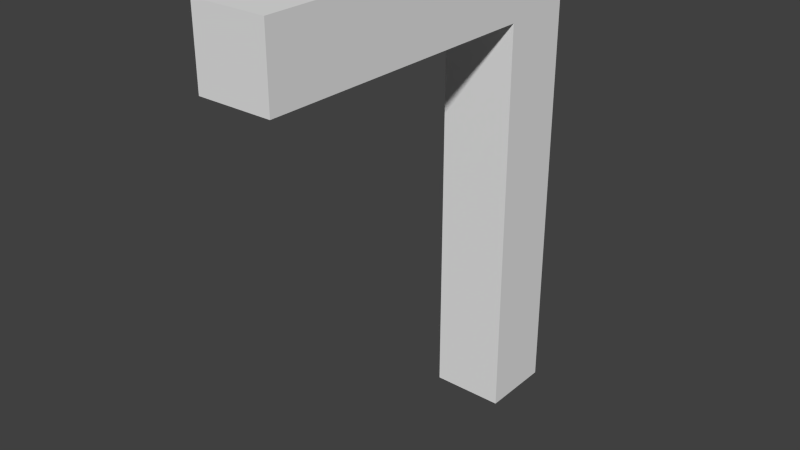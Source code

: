 # Source: elbow.blend  (saved by Blender 2.72.0; exported with 4.5.12 LTS)
import bpy
from mathutils import Matrix  # noqa: F401  (used for matrix-valued properties, if any)

bpy.ops.wm.read_factory_settings(use_empty=True)
scene = bpy.context.scene
scene.name = 'Scene'

# ---- collections
col_collection_1 = bpy.data.collections.new('Collection 1'); scene.collection.children.link(col_collection_1)

# ---- world
world_world = bpy.data.worlds.new('World'); scene.world = world_world
world_world.color = (0.05088, 0.05088, 0.05088)
world_world.use_sun_shadow = False
world_world.sun_shadow_jitter_overblur = 0.0
world_world.cycles.sampling_method = 'MANUAL'
world_world.cycles.sample_map_resolution = 256

# ---- meshes
me_cube_001 = bpy.data.meshes.new('Cube.001')
me_cube_001.from_pydata([(-1.0, -1.0, 0.0), (-1.0, 1.0, 0.0), (1.0, 1.0, 0.0), (1.0, -1.0, 0.0), (-1.0, -1.0, 2.0), (-1.0, 1.0, 2.0), (1.0, 1.0, 2.0), (1.0, -1.0, 2.0), (-1.0, -1.0, 11.0), (-1.0, 1.0, 11.0), (1.0, 1.0, 11.0), (1.0, -1.0, 11.0), (-1.0, -1.0, 13.0), (-1.0, 1.0, 13.0), (1.0, 1.0, 13.0), (1.0, -1.0, 13.0), (-1.0, -9.0, 11.0), (1.0, -9.0, 11.0), (-1.0, -9.0, 13.0), (1.0, -9.0, 13.0)], [], [(4, 5, 1, 0), (5, 6, 2, 1), (6, 7, 3, 2), (7, 4, 0, 3), (0, 1, 2, 3), (4, 7, 11, 8), (11, 15, 19, 17), (7, 6, 10, 11), (6, 5, 9, 10), (5, 4, 8, 9), (15, 14, 13, 12), (11, 10, 14, 15), (10, 9, 13, 14), (9, 8, 12, 13), (16, 17, 19, 18), (12, 8, 16, 18), (15, 12, 18, 19), (8, 11, 17, 16)])
_uv = me_cube_001.uv_layers.new(name='UVMap')
_uv.uv.foreach_set('vector', [0.09091, 0.08333, 1.084e-08, 0.08333, 0.0, 9.934e-09, 0.09091, 0.0, 1.0, 0.08333, 0.9091, 0.08333, 0.9091, 9.934e-09, 1.0, 0.0, 0.9091, 0.08333, 0.8182, 0.08333, 0.8182, 0.0, 0.9091, 0.0, 3.251e-08, 0.9167, 0.09091, 0.9167, 0.09091, 1.0, 4.335e-08, 1.0, 0.3636, 0.5417, 0.3636, 0.625, 0.2727, 0.625, 0.2727, 0.5417, 0.09091, 0.9167, 3.251e-08, 0.9167, 0.0, 0.5417, 0.09091, 0.5417, 0.8182, 0.4583, 0.8182, 0.5417, 0.4545, 0.5417, 0.4545, 0.4583, 0.8182, 0.08333, 0.9091, 0.08333, 0.9091, 0.4583, 0.8182, 0.4583, 0.9091, 0.08333, 1.0, 0.08333, 1.0, 0.4583, 0.9091, 0.4583, 1.084e-08, 0.08333, 0.09091, 0.08333, 0.09091, 0.4583, 4.064e-08, 0.4583, 0.09091, 0.625, 0.09091, 0.5417, 0.1818, 0.5417, 0.1818, 0.625, 0.8182, 0.4583, 0.9091, 0.4583, 0.9091, 0.5417, 0.8182, 0.5417, 0.9091, 0.4583, 1.0, 0.4583, 1.0, 0.5417, 0.9091, 0.5417, 4.064e-08, 0.4583, 0.09091, 0.4583, 0.09091, 0.5417, 4.606e-08, 0.5417, 0.4545, 0.625, 0.3636, 0.625, 0.3636, 0.5417, 0.4545, 0.5417, 0.09091, 0.5417, 0.09091, 0.4583, 0.4545, 0.4583, 0.4545, 0.5417, 0.09091, 0.625, 0.1818, 0.625, 0.1818, 0.9583, 0.09091, 0.9583, 0.1818, 0.5417, 0.2727, 0.5417, 0.2727, 0.875, 0.1818, 0.875])
me_cube_001.use_remesh_preserve_volume = False
me_cube_001.use_remesh_preserve_attributes = False
me_cube_001.use_mirror_vertex_groups = False
me_cube_001.update()

# ---- objects
ob_elbow = bpy.data.objects.new('elbow', me_cube_001)

# ---- transforms, parenting, visibility, modifiers, constraints
ob_elbow.location = (0.0, 0.0, 0.0)
ob_elbow.lineart.crease_threshold = 0.0

# ---- collection membership
col_collection_1.objects.link(ob_elbow)

# ---- scene / render settings (as saved in the file)
scene.frame_start = 1; scene.frame_end = 250; scene.frame_set(1)
scene.render.engine = 'BLENDER_EEVEE_NEXT'
scene.render.resolution_percentage = 50
scene.render.dither_intensity = 0.0
scene.cycles.use_denoising = False
scene.cycles.samples = 10
scene.cycles.sampling_pattern = 'TABULATED_SOBOL'
scene.cycles.light_sampling_threshold = 0.0
scene.cycles.use_adaptive_sampling = False
scene.cycles.use_light_tree = False
scene.cycles.blur_glossy = 0.0
scene.cycles.pixel_filter_type = 'GAUSSIAN'
scene.cycles.sample_clamp_indirect = 0.0
scene.view_settings.view_transform = 'Standard'
bpy.context.view_layer.update()

# ---- added for rendering (the .blend has no active camera and no usable light): camera, sun
cam_auto = bpy.data.cameras.new('AutoCamera')
cam_auto.lens = 50.0
cam_auto.sensor_width = 36.0
cam_auto.clip_end = 1000.0
ob_auto_camera = bpy.data.objects.new('AutoCamera', cam_auto)
scene.collection.objects.link(ob_auto_camera)
ob_auto_camera.location = (15.2872, -22.3447, 18.7298)
ob_auto_camera.rotation_euler = (1.09748, -7.21219e-08, 0.694738)
scene.camera = ob_auto_camera
light_auto_sun = bpy.data.lights.new('AutoSun', 'SUN')
light_auto_sun.energy = 3.0
light_auto_sun.angle = 0.0523599
ob_auto_sun = bpy.data.objects.new('AutoSun', light_auto_sun)
scene.collection.objects.link(ob_auto_sun)
ob_auto_sun.rotation_euler = (0.872665, 0.174533, 0.523599)
bpy.context.view_layer.update()
